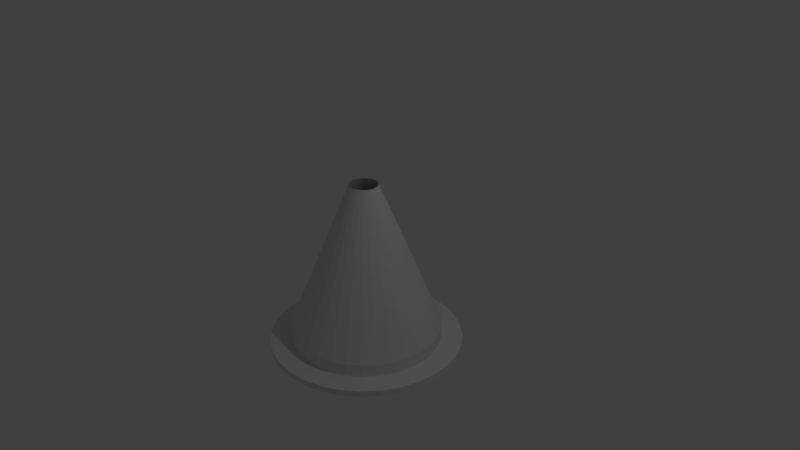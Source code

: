 # Source: cartio.blend  (saved by Blender 2.78.0; exported with 4.5.12 LTS)
import bpy
from mathutils import Matrix  # noqa: F401  (used for matrix-valued properties, if any)

bpy.ops.wm.read_factory_settings(use_empty=True)
scene = bpy.context.scene
scene.name = 'Scene'

# ---- collections
col_collection_1 = bpy.data.collections.new('Collection 1'); scene.collection.children.link(col_collection_1)

# ---- world
world_world = bpy.data.worlds.new('World'); scene.world = world_world
world_world.color = (0.05088, 0.05088, 0.05088)
world_world.use_sun_shadow = False
world_world.sun_shadow_jitter_overblur = 0.0
world_world.cycles.sampling_method = 'MANUAL'

# ---- cameras
cam_camera = bpy.data.cameras.new('Camera')
cam_camera.clip_end = 100.0
cam_camera.lens = 35.0
cam_camera.sensor_width = 32.0
cam_camera.sensor_height = 18.0
cam_camera.ortho_scale = 7.314
cam_camera.dof.focus_distance = 0.0
cam_camera.dof.aperture_fstop = 128.0

# ---- lights
light_lamp = bpy.data.lights.new('Lamp', 'POINT')
light_lamp.transmission_factor = 0.0
light_lamp.cutoff_distance = 30.0
light_lamp.energy = 100.0
light_lamp.shadow_buffer_clip_start = 1.001
light_lamp.shadow_soft_size = 0.1
light_lamp.shadow_maximum_resolution = 0.006
light_lamp.use_absolute_resolution = True

# ---- meshes
me_cylinder = bpy.data.meshes.new('Cylinder')
me_cylinder.from_pydata([(0.0, 1.0, -1.0), (9.657e-08, 0.1868, 1.0), (0.1951, 0.9808, -1.0), (0.03644, 0.1832, 1.0), (0.3827, 0.9239, -1.0), (0.07148, 0.1726, 1.0), (0.5556, 0.8315, -1.0), (0.1038, 0.1553, 1.0), (0.7071, 0.7071, -1.0), (0.1321, 0.1321, 1.0), (0.8315, 0.5556, -1.0), (0.1553, 0.1038, 1.0), (0.9239, 0.3827, -1.0), (0.1726, 0.07148, 1.0), (0.9808, 0.1951, -1.0), (0.1832, 0.03644, 1.0), (1.0, 7.55e-08, -1.0), (0.1868, 2.459e-07, 1.0), (0.9808, -0.1951, -1.0), (0.1832, -0.03644, 1.0), (0.9239, -0.3827, -1.0), (0.1726, -0.07148, 1.0), (0.8315, -0.5556, -1.0), (0.1553, -0.1038, 1.0), (0.7071, -0.7071, -1.0), (0.1321, -0.1321, 1.0), (0.5556, -0.8315, -1.0), (0.1038, -0.1553, 1.0), (0.3827, -0.9239, -1.0), (0.07148, -0.1726, 1.0), (0.1951, -0.9808, -1.0), (0.03644, -0.1832, 1.0), (-3.258e-07, -1.0, -1.0), (3.571e-08, -0.1868, 1.0), (-0.1951, -0.9808, -1.0), (-0.03644, -0.1832, 1.0), (-0.3827, -0.9239, -1.0), (-0.07148, -0.1726, 1.0), (-0.5556, -0.8315, -1.0), (-0.1038, -0.1553, 1.0), (-0.7071, -0.7071, -1.0), (-0.1321, -0.1321, 1.0), (-0.8315, -0.5556, -1.0), (-0.1553, -0.1038, 1.0), (-0.9239, -0.3827, -1.0), (-0.1726, -0.07148, 1.0), (-0.9808, -0.1951, -1.0), (-0.1832, -0.03644, 1.0), (-1.0, 9.656e-07, -1.0), (-0.1868, 4.121e-07, 1.0), (-0.9808, 0.1951, -1.0), (-0.1832, 0.03644, 1.0), (-0.9239, 0.3827, -1.0), (-0.1726, 0.07148, 1.0), (-0.8315, 0.5556, -1.0), (-0.1553, 0.1038, 1.0), (-0.7071, 0.7071, -1.0), (-0.1321, 0.1321, 1.0), (-0.5556, 0.8315, -1.0), (-0.1038, 0.1553, 1.0), (-0.3827, 0.9239, -1.0), (-0.07148, 0.1726, 1.0), (-0.1951, 0.9808, -1.0), (-0.03644, 0.1832, 1.0), (9.373e-09, 1.0, -1.164), (0.1951, 0.9808, -1.164), (0.3827, 0.9239, -1.164), (0.5556, 0.8315, -1.164), (0.7071, 0.7071, -1.164), (0.8315, 0.5556, -1.164), (0.9239, 0.3827, -1.164), (0.9808, 0.1951, -1.164), (1.0, 7.55e-08, -1.164), (0.9808, -0.1951, -1.164), (0.9239, -0.3827, -1.164), (0.8315, -0.5556, -1.164), (0.7071, -0.7071, -1.164), (0.5556, -0.8315, -1.164), (0.3827, -0.9239, -1.164), (0.1951, -0.9808, -1.164), (-3.165e-07, -1.0, -1.164), (-0.1951, -0.9808, -1.164), (-0.3827, -0.9239, -1.164), (-0.5556, -0.8315, -1.164), (-0.7071, -0.7071, -1.164), (-0.8315, -0.5556, -1.164), (-0.9239, -0.3827, -1.164), (-0.9808, -0.1951, -1.164), (-1.0, 9.656e-07, -1.164), (-0.9808, 0.1951, -1.164), (-0.9239, 0.3827, -1.164), (-0.8315, 0.5556, -1.164), (-0.7071, 0.7071, -1.164), (-0.5556, 0.8315, -1.164), (-0.3827, 0.9239, -1.164), (-0.1951, 0.9808, -1.164), (-1.219e-08, 1.282, -1.177), (0.2502, 1.258, -1.177), (0.4907, 1.185, -1.177), (0.7124, 1.066, -1.177), (0.9068, 0.9068, -1.177), (1.066, 0.7124, -1.177), (1.185, 0.4907, -1.177), (1.258, 0.2502, -1.177), (1.282, 1.635e-08, -1.177), (1.258, -0.2502, -1.177), (1.185, -0.4907, -1.177), (1.066, -0.7124, -1.177), (0.9068, -0.9068, -1.177), (0.7124, -1.066, -1.177), (0.4907, -1.185, -1.177), (0.2502, -1.258, -1.177), (-4.3e-07, -1.282, -1.177), (-0.2502, -1.258, -1.177), (-0.4907, -1.185, -1.177), (-0.7124, -1.066, -1.177), (-0.9068, -0.9068, -1.177), (-1.066, -0.7124, -1.177), (-1.185, -0.4907, -1.177), (-1.258, -0.2502, -1.177), (-1.282, 1.158e-06, -1.177), (-1.258, 0.2502, -1.177), (-1.185, 0.4907, -1.177), (-1.066, 0.7124, -1.177), (-0.9068, 0.9068, -1.177), (-0.7124, 1.066, -1.177), (-0.4907, 1.185, -1.177), (-0.2502, 1.258, -1.177), (-1.717e-08, 1.282, -1.255), (0.2502, 1.258, -1.255), (0.4907, 1.185, -1.255), (0.7124, 1.066, -1.255), (0.9068, 0.9068, -1.255), (1.066, 0.7124, -1.255), (1.185, 0.4907, -1.255), (1.258, 0.2502, -1.255), (1.282, 1.635e-08, -1.255), (1.258, -0.2502, -1.255), (1.185, -0.4907, -1.255), (1.066, -0.7124, -1.255), (0.9068, -0.9068, -1.255), (0.7124, -1.066, -1.255), (0.4907, -1.185, -1.255), (0.2502, -1.258, -1.255), (-4.35e-07, -1.282, -1.255), (-0.2502, -1.258, -1.255), (-0.4907, -1.185, -1.255), (-0.7124, -1.066, -1.255), (-0.9068, -0.9068, -1.255), (-1.066, -0.7124, -1.255), (-1.185, -0.4907, -1.255), (-1.258, -0.2502, -1.255), (-1.282, 1.158e-06, -1.255), (-1.258, 0.2502, -1.255), (-1.185, 0.4907, -1.255), (-1.066, 0.7124, -1.255), (-0.9068, 0.9068, -1.255), (-0.7124, 1.066, -1.255), (-0.4907, 1.185, -1.255), (-0.2502, 1.258, -1.255)], [], [(0, 1, 3, 2), (2, 3, 5, 4), (4, 5, 7, 6), (6, 7, 9, 8), (8, 9, 11, 10), (10, 11, 13, 12), (12, 13, 15, 14), (14, 15, 17, 16), (16, 17, 19, 18), (18, 19, 21, 20), (20, 21, 23, 22), (22, 23, 25, 24), (24, 25, 27, 26), (26, 27, 29, 28), (28, 29, 31, 30), (30, 31, 33, 32), (32, 33, 35, 34), (34, 35, 37, 36), (36, 37, 39, 38), (38, 39, 41, 40), (40, 41, 43, 42), (42, 43, 45, 44), (44, 45, 47, 46), (46, 47, 49, 48), (48, 49, 51, 50), (50, 51, 53, 52), (52, 53, 55, 54), (54, 55, 57, 56), (56, 57, 59, 58), (58, 59, 61, 60), (69, 70, 102, 101), (60, 61, 63, 62), (62, 63, 1, 0), (4, 6, 67, 66), (22, 24, 76, 75), (40, 42, 85, 84), (58, 60, 94, 93), (14, 16, 72, 71), (32, 34, 81, 80), (50, 52, 90, 89), (6, 8, 68, 67), (24, 26, 77, 76), (42, 44, 86, 85), (60, 62, 95, 94), (16, 18, 73, 72), (34, 36, 82, 81), (52, 54, 91, 90), (8, 10, 69, 68), (26, 28, 78, 77), (44, 46, 87, 86), (0, 2, 65, 64), (62, 0, 64, 95), (18, 20, 74, 73), (36, 38, 83, 82), (54, 56, 92, 91), (10, 12, 70, 69), (28, 30, 79, 78), (46, 48, 88, 87), (2, 4, 66, 65), (20, 22, 75, 74), (38, 40, 84, 83), (56, 58, 93, 92), (12, 14, 71, 70), (30, 32, 80, 79), (48, 50, 89, 88), (104, 105, 137, 136), (83, 84, 116, 115), (70, 71, 103, 102), (84, 85, 117, 116), (71, 72, 104, 103), (85, 86, 118, 117), (72, 73, 105, 104), (86, 87, 119, 118), (73, 74, 106, 105), (87, 88, 120, 119), (74, 75, 107, 106), (88, 89, 121, 120), (75, 76, 108, 107), (89, 90, 122, 121), (76, 77, 109, 108), (90, 91, 123, 122), (77, 78, 110, 109), (64, 65, 97, 96), (91, 92, 124, 123), (78, 79, 111, 110), (65, 66, 98, 97), (92, 93, 125, 124), (79, 80, 112, 111), (66, 67, 99, 98), (93, 94, 126, 125), (80, 81, 113, 112), (67, 68, 100, 99), (94, 95, 127, 126), (81, 82, 114, 113), (68, 69, 101, 100), (95, 64, 96, 127), (82, 83, 115, 114), (128, 129, 130, 131, 132, 133, 134, 135, 136, 137, 138, 139, 140, 141, 142, 143, 144, 145, 146, 147, 148, 149, 150, 151, 152, 153, 154, 155, 156, 157, 158, 159), (118, 119, 151, 150), (105, 106, 138, 137), (119, 120, 152, 151), (106, 107, 139, 138), (120, 121, 153, 152), (107, 108, 140, 139), (121, 122, 154, 153), (108, 109, 141, 140), (122, 123, 155, 154), (109, 110, 142, 141), (96, 97, 129, 128), (123, 124, 156, 155), (110, 111, 143, 142), (97, 98, 130, 129), (124, 125, 157, 156), (111, 112, 144, 143), (98, 99, 131, 130), (125, 126, 158, 157), (112, 113, 145, 144), (99, 100, 132, 131), (126, 127, 159, 158), (113, 114, 146, 145), (100, 101, 133, 132), (127, 96, 128, 159), (114, 115, 147, 146), (101, 102, 134, 133), (115, 116, 148, 147), (102, 103, 135, 134), (116, 117, 149, 148), (103, 104, 136, 135), (117, 118, 150, 149)])
_uv = me_cylinder.uv_layers.new(name='UVMap')
_uv.uv.foreach_set('vector', [0.6327, 0.8554, 0.6184, 0.4461, 0.6248, 0.446, 0.6671, 0.8545, 0.6671, 0.8545, 0.6248, 0.446, 0.6309, 0.4456, 0.6996, 0.8525, 0.6996, 0.8525, 0.6309, 0.4456, 0.6363, 0.4451, 0.7288, 0.8497, 0.9516, 0.03752, 0.8592, 0.4421, 0.8538, 0.4416, 0.9224, 0.0347, 0.9224, 0.0347, 0.8538, 0.4416, 0.8477, 0.4413, 0.89, 0.03276, 0.89, 0.03276, 0.8477, 0.4413, 0.8413, 0.4411, 0.8556, 0.03177, 0.8556, 0.03177, 0.8413, 0.4411, 0.8347, 0.4411, 0.8205, 0.03177, 0.8205, 0.03177, 0.8347, 0.4411, 0.8283, 0.4413, 0.786, 0.03276, 0.786, 0.03276, 0.8283, 0.4413, 0.8222, 0.4416, 0.7536, 0.0347, 0.956, 0.4811, 0.8636, 0.8858, 0.8582, 0.8852, 0.9268, 0.4783, 0.9268, 0.4783, 0.8582, 0.8852, 0.8521, 0.8849, 0.8944, 0.4764, 0.8944, 0.4764, 0.8521, 0.8849, 0.8457, 0.8847, 0.8599, 0.4754, 0.8599, 0.4754, 0.8457, 0.8847, 0.8391, 0.8847, 0.8248, 0.4754, 0.8248, 0.4754, 0.8391, 0.8847, 0.8327, 0.8849, 0.7904, 0.4764, 0.7904, 0.4764, 0.8327, 0.8849, 0.8266, 0.8852, 0.7579, 0.4783, 0.7579, 0.4783, 0.8266, 0.8852, 0.8212, 0.8858, 0.7288, 0.4811, 0.4572, 0.4025, 0.5698, 0.0007876, 0.5744, 0.001457, 0.482, 0.4061, 0.482, 0.4061, 0.5744, 0.001457, 0.5798, 0.001984, 0.5112, 0.4089, 0.5112, 0.4089, 0.5798, 0.001984, 0.5859, 0.002346, 0.5436, 0.4108, 0.5436, 0.4108, 0.5859, 0.002346, 0.5923, 0.002531, 0.5781, 0.4118, 0.5781, 0.4118, 0.5923, 0.002531, 0.5989, 0.002531, 0.6132, 0.4118, 0.6132, 0.4118, 0.5989, 0.002531, 0.6053, 0.002346, 0.6476, 0.4108, 0.6476, 0.4108, 0.6053, 0.002346, 0.6114, 0.001984, 0.6801, 0.4089, 0.6801, 0.4089, 0.6114, 0.001984, 0.6168, 0.001457, 0.7092, 0.4061, 0.7092, 0.4061, 0.6168, 0.001457, 0.6215, 0.0007876, 0.7341, 0.4025, 0.7341, 0.4025, 0.6215, 0.0007876, 0.6251, 0.0, 0.7536, 0.3983, 0.4572, 0.8419, 0.5856, 0.4436, 0.5893, 0.4444, 0.4767, 0.8461, 0.4767, 0.8461, 0.5893, 0.4444, 0.5939, 0.4451, 0.5015, 0.8497, 0.5015, 0.8497, 0.5939, 0.4451, 0.5994, 0.4456, 0.5307, 0.8525, 0.5307, 0.8525, 0.5994, 0.4456, 0.6054, 0.446, 0.5631, 0.8545, 0.313, 0.07723, 0.2806, 0.06254, 0.2953, 0.009607, 0.3369, 0.02845, 0.5631, 0.8545, 0.6054, 0.446, 0.6118, 0.4461, 0.5976, 0.8554, 0.5976, 0.8554, 0.6118, 0.4461, 0.6184, 0.4461, 0.6327, 0.8554, 0.6996, 0.8525, 0.7288, 0.8497, 0.7288, 0.8815, 0.6996, 0.8843, 0.8944, 0.4764, 0.8599, 0.4754, 0.8599, 0.4436, 0.8944, 0.4446, 0.5781, 0.4118, 0.6132, 0.4118, 0.6132, 0.4436, 0.5781, 0.4436, 0.5307, 0.8525, 0.5631, 0.8545, 0.5631, 0.8862, 0.5307, 0.8843, 0.8205, 0.03177, 0.786, 0.03276, 0.786, 0.0009895, 0.8205, 0.0, 0.4572, 0.4025, 0.482, 0.4061, 0.482, 0.4379, 0.4572, 0.4343, 0.7341, 0.4025, 0.7536, 0.3983, 0.7536, 0.4301, 0.7341, 0.4343, 0.9516, 0.03752, 0.9224, 0.0347, 0.9224, 0.00293, 0.9516, 0.005748, 0.8599, 0.4754, 0.8248, 0.4754, 0.8248, 0.4436, 0.8599, 0.4436, 0.6132, 0.4118, 0.6476, 0.4108, 0.6476, 0.4426, 0.6132, 0.4436, 0.5631, 0.8545, 0.5976, 0.8554, 0.5976, 0.8872, 0.5631, 0.8862, 0.786, 0.03276, 0.7536, 0.0347, 0.7536, 0.00293, 0.786, 0.0009895, 0.482, 0.4061, 0.5112, 0.4089, 0.5112, 0.4407, 0.482, 0.4379, 0.4572, 0.8419, 0.4767, 0.8461, 0.4767, 0.8779, 0.4572, 0.8737, 0.9224, 0.0347, 0.89, 0.03276, 0.89, 0.0009895, 0.9224, 0.00293, 0.8248, 0.4754, 0.7904, 0.4764, 0.7904, 0.4446, 0.8248, 0.4436, 0.6476, 0.4108, 0.6801, 0.4089, 0.6801, 0.4407, 0.6476, 0.4426, 0.6327, 0.8554, 0.6671, 0.8545, 0.6671, 0.8862, 0.6327, 0.8872, 0.5976, 0.8554, 0.6327, 0.8554, 0.6327, 0.8872, 0.5976, 0.8872, 0.956, 0.4811, 0.9268, 0.4783, 0.9268, 0.4465, 0.956, 0.4494, 0.5112, 0.4089, 0.5436, 0.4108, 0.5436, 0.4426, 0.5112, 0.4407, 0.4767, 0.8461, 0.5015, 0.8497, 0.5015, 0.8815, 0.4767, 0.8779, 0.89, 0.03276, 0.8556, 0.03177, 0.8556, 0.0, 0.89, 0.0009895, 0.7904, 0.4764, 0.7579, 0.4783, 0.7579, 0.4465, 0.7904, 0.4446, 0.6801, 0.4089, 0.7092, 0.4061, 0.7092, 0.4379, 0.6801, 0.4407, 0.6671, 0.8545, 0.6996, 0.8525, 0.6996, 0.8843, 0.6671, 0.8862, 0.9268, 0.4783, 0.8944, 0.4764, 0.8944, 0.4446, 0.9268, 0.4465, 0.5436, 0.4108, 0.5781, 0.4118, 0.5781, 0.4436, 0.5436, 0.4426, 0.5015, 0.8497, 0.5307, 0.8525, 0.5307, 0.8843, 0.5015, 0.8815, 0.8556, 0.03177, 0.8205, 0.03177, 0.8205, 0.0, 0.8556, 0.0, 0.7579, 0.4783, 0.7288, 0.4811, 0.7288, 0.4494, 0.7579, 0.4465, 0.7092, 0.4061, 0.7341, 0.4025, 0.7341, 0.4343, 0.7092, 0.4379, 0.9972, 0.676, 1.0, 0.7214, 0.9861, 0.7216, 0.9833, 0.6762, 0.09012, 0.3743, 0.115, 0.4014, 0.08287, 0.4442, 0.05103, 0.4094, 0.2806, 0.06254, 0.2461, 0.05505, 0.2511, 4.671e-08, 0.2953, 0.009607, 0.115, 0.4014, 0.1441, 0.4228, 0.1203, 0.4715, 0.08287, 0.4442, 0.2461, 0.05505, 0.211, 0.05505, 0.2061, 0.0, 0.2511, 4.671e-08, 0.1441, 0.4228, 0.1766, 0.4375, 0.1619, 0.4904, 0.1203, 0.4715, 0.211, 0.05505, 0.1766, 0.06254, 0.1619, 0.009607, 0.2061, 0.0, 0.1766, 0.4375, 0.211, 0.445, 0.2061, 0.5, 0.1619, 0.4904, 0.1766, 0.06254, 0.1441, 0.07723, 0.1203, 0.02845, 0.1619, 0.009607, 0.211, 0.445, 0.2461, 0.445, 0.2511, 0.5, 0.2061, 0.5, 0.1441, 0.07723, 0.115, 0.09857, 0.08287, 0.05581, 0.1203, 0.02845, 0.2461, 0.445, 0.2806, 0.4375, 0.2953, 0.4904, 0.2511, 0.5, 0.115, 0.09857, 0.09012, 0.1257, 0.05103, 0.09063, 0.08287, 0.05581, 0.2806, 0.4375, 0.313, 0.4228, 0.3369, 0.4715, 0.2953, 0.4904, 0.09012, 0.1257, 0.07062, 0.1577, 0.02602, 0.1316, 0.05103, 0.09063, 0.313, 0.4228, 0.3422, 0.4014, 0.3743, 0.4442, 0.3369, 0.4715, 0.07062, 0.1577, 0.05718, 0.1931, 0.008784, 0.1771, 0.02602, 0.1316, 0.4068, 0.2308, 0.4, 0.1931, 0.4484, 0.1771, 0.4572, 0.2254, 0.3422, 0.4014, 0.367, 0.3743, 0.4061, 0.4094, 0.3743, 0.4442, 0.05718, 0.1931, 0.05033, 0.2308, 4.27e-08, 0.2254, 0.008784, 0.1771, 0.4, 0.1931, 0.3865, 0.1577, 0.4311, 0.1316, 0.4484, 0.1771, 0.367, 0.3743, 0.3865, 0.3423, 0.4311, 0.3684, 0.4061, 0.4094, 0.05033, 0.2308, 0.05033, 0.2692, 0.0, 0.2746, 4.27e-08, 0.2254, 0.3865, 0.1577, 0.367, 0.1257, 0.4061, 0.09063, 0.4311, 0.1316, 0.3865, 0.3423, 0.4, 0.3069, 0.4484, 0.3229, 0.4311, 0.3684, 0.05033, 0.2692, 0.05718, 0.3069, 0.008784, 0.3229, 0.0, 0.2746, 0.367, 0.1257, 0.3422, 0.09857, 0.3743, 0.05581, 0.4061, 0.09063, 0.4, 0.3069, 0.4068, 0.2692, 0.4572, 0.2746, 0.4484, 0.3229, 0.05718, 0.3069, 0.07062, 0.3423, 0.02602, 0.3684, 0.008784, 0.3229, 0.3422, 0.09857, 0.313, 0.07723, 0.3369, 0.02845, 0.3743, 0.05581, 0.4068, 0.2692, 0.4068, 0.2308, 0.4572, 0.2254, 0.4572, 0.2746, 0.07062, 0.3423, 0.09012, 0.3743, 0.05103, 0.4094, 0.02602, 0.3684, 0.4572, 0.7746, 0.4484, 0.8229, 0.4311, 0.8684, 0.4061, 0.9094, 0.3743, 0.9442, 0.3369, 0.9715, 0.2953, 0.9904, 0.2511, 1.0, 0.2061, 1.0, 0.1619, 0.9904, 0.1203, 0.9715, 0.08287, 0.9442, 0.05103, 0.9094, 0.02602, 0.8684, 0.008784, 0.8229, 2.135e-08, 0.7746, 0.0, 0.7254, 0.008784, 0.6771, 0.02602, 0.6316, 0.05103, 0.5906, 0.08287, 0.5558, 0.1203, 0.5285, 0.1619, 0.5096, 0.2061, 0.5, 0.2511, 0.5, 0.2953, 0.5096, 0.3369, 0.5285, 0.3743, 0.5558, 0.4061, 0.5906, 0.4311, 0.6316, 0.4484, 0.6771, 0.4572, 0.7254, 0.9661, 0.2671, 0.9678, 0.3127, 0.954, 0.3125, 0.9522, 0.2669, 0.9996, 0.0, 0.9963, 0.04095, 0.9825, 0.04095, 0.9858, 0.0, 0.9678, 0.3127, 0.9706, 0.3537, 0.9568, 0.3535, 0.954, 0.3125, 0.9963, 0.04095, 0.9941, 0.08644, 0.9802, 0.08644, 0.9825, 0.04095, 0.9706, 0.3537, 0.9744, 0.3885, 0.9606, 0.3883, 0.9568, 0.3535, 0.9941, 0.08644, 0.9929, 0.1347, 0.979, 0.1347, 0.9802, 0.08644, 0.9744, 0.3885, 0.979, 0.416, 0.9652, 0.4158, 0.9606, 0.3883, 0.9929, 0.1347, 0.9929, 0.184, 0.979, 0.184, 0.979, 0.1347, 0.956, 0.825, 0.9603, 0.7976, 0.9741, 0.7972, 0.9699, 0.8247, 0.9929, 0.184, 0.9941, 0.2323, 0.9802, 0.2323, 0.979, 0.184, 0.966, 0.5785, 0.9637, 0.5303, 0.9775, 0.5299, 0.9798, 0.5781, 0.9603, 0.7976, 0.9637, 0.7626, 0.9775, 0.7622, 0.9741, 0.7972, 0.9941, 0.2323, 0.9963, 0.2778, 0.9825, 0.2778, 0.9802, 0.2323, 0.9637, 0.5303, 0.9603, 0.4848, 0.9741, 0.4844, 0.9775, 0.5299, 0.9637, 0.7626, 0.966, 0.7216, 0.9798, 0.7212, 0.9775, 0.7622, 0.9963, 0.2778, 0.9996, 0.3187, 0.9858, 0.3187, 0.9825, 0.2778, 0.9603, 0.4848, 0.956, 0.444, 0.9699, 0.4436, 0.9741, 0.4844, 0.966, 0.7216, 0.9672, 0.6761, 0.981, 0.6757, 0.9798, 0.7212, 0.979, 0.0001971, 0.9744, 0.03496, 0.9606, 0.03476, 0.9652, 0.0, 1.0, 0.4436, 0.9972, 0.4846, 0.9833, 0.4848, 0.9861, 0.4438, 0.9672, 0.6761, 0.9672, 0.6277, 0.981, 0.6273, 0.981, 0.6757, 0.9744, 0.03496, 0.9706, 0.07585, 0.9568, 0.07566, 0.9606, 0.03476, 0.9972, 0.4846, 0.9954, 0.5301, 0.9816, 0.5303, 0.9833, 0.4848, 0.9672, 0.6277, 0.966, 0.5785, 0.9798, 0.5781, 0.981, 0.6273, 0.9706, 0.07585, 0.9678, 0.1213, 0.954, 0.1211, 0.9568, 0.07566, 0.9954, 0.5301, 0.9949, 0.5784, 0.981, 0.5786, 0.9816, 0.5303, 0.9678, 0.1213, 0.9661, 0.1696, 0.9522, 0.1694, 0.954, 0.1211, 0.9949, 0.5784, 0.9954, 0.6277, 0.9816, 0.6279, 0.981, 0.5786, 0.9661, 0.1696, 0.9655, 0.2188, 0.9516, 0.2186, 0.9522, 0.1694, 0.9954, 0.6277, 0.9972, 0.676, 0.9833, 0.6762, 0.9816, 0.6279, 0.9655, 0.2188, 0.9661, 0.2671, 0.9522, 0.2669, 0.9516, 0.2186])
me_cylinder.use_remesh_preserve_volume = False
me_cylinder.use_remesh_preserve_attributes = False
me_cylinder.use_mirror_vertex_groups = False
me_cylinder.update()

# ---- objects
ob_cylinder = bpy.data.objects.new('Cylinder', me_cylinder)
ob_lamp = bpy.data.objects.new('Lamp', light_lamp)
ob_camera = bpy.data.objects.new('Camera', cam_camera)

# ---- transforms, parenting, visibility, modifiers, constraints
ob_cylinder.location = (0.0, -0.07003, 0.0)
ob_cylinder.lineart.crease_threshold = 0.0
ob_lamp.location = (4.076, 1.005, 5.904)
ob_lamp.rotation_euler = (0.6503, 0.05522, 1.866)
ob_lamp.lock_rotations_4d = False
ob_lamp.empty_display_type = 'ARROWS'
ob_lamp.color = (0.0, 0.0, 0.0, 0.0)
ob_lamp.lineart.crease_threshold = 0.0
ob_camera.location = (7.481, -6.508, 5.344)
ob_camera.rotation_euler = (1.109, 0.0, 0.8149)
ob_camera.lock_rotations_4d = False
ob_camera.empty_display_type = 'ARROWS'
ob_camera.color = (0.0, 0.0, 0.0, 0.0)
ob_camera.display_type = 'WIRE'
ob_camera.lineart.crease_threshold = 0.0

# ---- collection membership
col_collection_1.objects.link(ob_cylinder)
col_collection_1.objects.link(ob_lamp)
col_collection_1.objects.link(ob_camera)

# ---- scene / render settings (as saved in the file)
scene.camera = ob_camera
scene.frame_start = 1; scene.frame_end = 250; scene.frame_set(1)
scene.render.engine = 'BLENDER_EEVEE_NEXT'
scene.render.resolution_percentage = 50
scene.render.dither_intensity = 0.0
scene.cycles.use_denoising = False
scene.cycles.samples = 128
scene.cycles.sampling_pattern = 'TABULATED_SOBOL'
scene.cycles.light_sampling_threshold = 0.0
scene.cycles.use_adaptive_sampling = False
scene.cycles.use_light_tree = False
scene.cycles.blur_glossy = 0.0
scene.cycles.sample_clamp_indirect = 0.0
scene.view_settings.view_transform = 'Standard'
bpy.context.view_layer.update()
